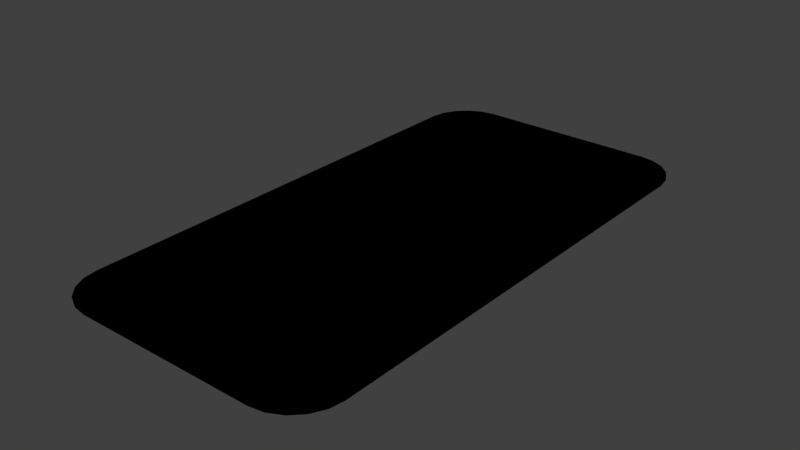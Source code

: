 # Source: 0.blend  (saved by Blender 2.79.0; exported with 4.5.12 LTS)
import bpy
from mathutils import Matrix  # noqa: F401  (used for matrix-valued properties, if any)

bpy.ops.wm.read_factory_settings(use_empty=True)
scene = bpy.context.scene
scene.name = 'Scene'

# ---- collections
col_collection_1 = bpy.data.collections.new('Collection 1'); scene.collection.children.link(col_collection_1)

# ---- materials (node trees are filled in below, after node groups)
mat_0 = bpy.data.materials.new('0')
mat_0.alpha_threshold = 0.0
mat_0.use_transparent_shadow = False
mat_0.roughness = 0.5
mat_ty = bpy.data.materials.new('tył')
mat_ty.alpha_threshold = 0.0
mat_ty.use_transparent_shadow = False
mat_ty.roughness = 0.5

# ---- material node trees
mat_0.use_nodes = True; mat_0.node_tree.nodes.clear()
_N = mat_0.node_tree.nodes; _L = mat_0.node_tree.links
n0 = _N.new('NodeUndefined'); n0.name = 'Output'; n0.location = (278, 289)
n0.inputs[1].default_value = 1.0
n1 = _N.new('NodeUndefined'); n1.name = 'Material'; n1.location = (-12, 289)
n1.inputs[1].default_value = (1.0, 1.0, 1.0, 1.0)
n1.inputs[2].default_value = 0.8
n1.inputs[3].default_value = (0.0, 0.0, 0.0)
n2 = _N.new('NodeUndefined'); n2.name = 'Texture'; n2.location = (-239, 210)
n2.inputs[0].default_value = (0.0, 0.0, 0.0)
_L.new(n1.outputs[0], n0.inputs[0])
_L.new(n2.outputs[1], n1.inputs[0])
mat_ty.use_nodes = True; mat_ty.node_tree.nodes.clear()
_N = mat_ty.node_tree.nodes; _L = mat_ty.node_tree.links
n0 = _N.new('NodeUndefined'); n0.name = 'Output'; n0.location = (300, 300)
n0.inputs[1].default_value = 1.0
n1 = _N.new('NodeUndefined'); n1.name = 'Material'; n1.location = (10, 300)
n1.inputs[1].default_value = (1.0, 1.0, 1.0, 1.0)
n1.inputs[2].default_value = 0.8
n1.inputs[3].default_value = (0.0, 0.0, 0.0)
n2 = _N.new('NodeUndefined'); n2.name = 'Texture'; n2.location = (-246, 241)
n2.inputs[0].default_value = (0.0, 0.0, 0.0)
_L.new(n1.outputs[0], n0.inputs[0])
_L.new(n2.outputs[1], n1.inputs[0])

# ---- world
world_world = bpy.data.worlds.new('World'); scene.world = world_world
world_world.color = (0.05088, 0.05088, 0.05088)
world_world.use_sun_shadow = False
world_world.sun_shadow_jitter_overblur = 0.0
world_world.cycles.sampling_method = 'MANUAL'

# ---- meshes
me_plane = bpy.data.meshes.new('Plane')
me_plane.from_pydata([(-0.7224, -2.003, 0.0), (-1.071, -1.654, 0.0), (-0.8301, -1.986, 0.0), (-0.9273, -1.936, 0.0), (-1.004, -1.859, 0.0), (-1.054, -1.762, 0.0), (0.971, -1.654, 0.0), (0.6224, -2.003, 0.0), (0.954, -1.762, 0.0), (0.9044, -1.859, 0.0), (0.8273, -1.936, 0.0), (0.7301, -1.986, 0.0), (-1.071, 1.65, 0.0), (-0.7224, 1.999, 0.0), (-1.054, 1.758, 0.0), (-1.004, 1.855, 0.0), (-0.9273, 1.932, 0.0), (-0.8301, 1.982, 0.0), (0.6224, 1.999, 0.0), (0.971, 1.65, 0.0), (0.7301, 1.982, 0.0), (0.8273, 1.932, 0.0), (0.9044, 1.855, 0.0), (0.954, 1.758, 0.0), (-1.071, -1.654, 0.01296), (-0.7224, -2.003, 0.01296), (-1.054, -1.762, 0.01296), (-1.004, -1.859, 0.01296), (-0.9273, -1.936, 0.01296), (-0.8301, -1.986, 0.01296), (-0.7224, 1.999, 0.01296), (-1.071, 1.65, 0.01296), (-0.8301, 1.982, 0.01296), (-0.9273, 1.932, 0.01296), (-1.004, 1.855, 0.01296), (-1.054, 1.758, 0.01296), (0.971, 1.65, 0.01296), (0.6224, 1.999, 0.01296), (0.954, 1.758, 0.01296), (0.9044, 1.855, 0.01296), (0.8273, 1.932, 0.01296), (0.7301, 1.982, 0.01296), (0.6224, -2.003, 0.01296), (0.971, -1.654, 0.01296), (0.7301, -1.986, 0.01296), (0.8273, -1.936, 0.01296), (0.9044, -1.859, 0.01296), (0.954, -1.762, 0.01296)], [], [(0, 7, 42, 25), (24, 26, 27, 28, 29, 25, 42, 44, 45, 46, 47, 43, 36, 38, 39, 40, 41, 37, 30, 32, 33, 34, 35, 31), (6, 19, 36, 43), (18, 13, 30, 37), (0, 2, 3, 4, 5, 1, 12, 14, 15, 16, 17, 13, 18, 20, 21, 22, 23, 19, 6, 8, 9, 10, 11, 7), (12, 31, 35, 14), (14, 35, 34, 15), (15, 34, 33, 16), (16, 33, 32, 17), (17, 32, 30, 13), (36, 19, 23, 38), (38, 23, 22, 39), (39, 22, 21, 40), (40, 21, 20, 41), (41, 20, 18, 37), (6, 43, 47, 8), (8, 47, 46, 9), (9, 46, 45, 10), (10, 45, 44, 11), (11, 44, 42, 7), (24, 1, 5, 26), (26, 5, 4, 27), (27, 4, 3, 28), (28, 3, 2, 29), (29, 2, 0, 25), (12, 1, 24, 31)])
me_plane.polygons.foreach_set('material_index', [0, 0, 0, 0, 1, 0, 0, 0, 0, 0, 0, 0, 0, 0, 0, 0, 0, 0, 0, 0, 0, 0, 0, 0, 0, 0])
_uv = me_plane.uv_layers.new(name='UVMap')
_uv.uv.foreach_set('vector', [2.071, 1.09, 2.071, 0.7558, 2.075, 0.7558, 2.075, 1.09, 0.9672, 0.9109, 0.9631, 0.9378, 0.9511, 0.9621, 0.9324, 0.9814, 0.9088, 0.9938, 0.8827, 0.998, 0.5565, 0.998, 0.5304, 0.9938, 0.5068, 0.9814, 0.4881, 0.9621, 0.4761, 0.9378, 0.472, 0.9109, 0.472, 0.08514, 0.4761, 0.05822, 0.4881, 0.03393, 0.5068, 0.01466, 0.5304, 0.00228, 0.5565, -0.001984, 0.8827, -0.001984, 0.9088, 0.00228, 0.9324, 0.01466, 0.9511, 0.03393, 0.9631, 0.05822, 0.9672, 0.08514, 2.065, 1.146, 2.065, 0.3205, 2.068, 0.3205, 2.068, 1.146, 2.075, 0.2989, 2.075, 0.6327, 2.071, 0.6327, 2.071, 0.2989, 0.3137, 0.9206, 0.2866, 0.9215, 0.2636, 0.9153, 0.2468, 0.9024, 0.238, 0.8842, 0.238, 0.8624, 0.2373, 0.1319, 0.2461, 0.1086, 0.2629, 0.08622, 0.2859, 0.06684, 0.313, 0.05239, 0.3415, 0.04428, 0.7323, 0.04532, 0.7594, 0.04434, 0.7824, 0.05059, 0.7992, 0.06346, 0.808, 0.08168, 0.808, 0.1035, 0.8087, 0.834, 0.7999, 0.8573, 0.7831, 0.8797, 0.7601, 0.899, 0.733, 0.9135, 0.7045, 0.9216, 2.071, 0.3012, 2.068, 0.3012, 2.068, 0.2743, 2.071, 0.2743, 2.071, 0.2743, 2.068, 0.2743, 2.068, 0.25, 2.071, 0.25, 2.075, 0.7069, 2.071, 0.7069, 2.071, 0.6855, 2.075, 0.6855, 2.075, 0.6855, 2.071, 0.6855, 2.071, 0.6599, 2.075, 0.6599, 2.075, 0.6599, 2.071, 0.6599, 2.071, 0.6327, 2.075, 0.6327, 2.068, 0.3205, 2.065, 0.3205, 2.065, 0.2936, 2.068, 0.2936, 2.068, 0.2936, 2.065, 0.2936, 2.065, 0.2693, 2.068, 0.2693, 2.068, 0.2693, 2.065, 0.2693, 2.065, 0.25, 2.068, 0.25, 2.071, 0.25, 2.075, 0.25, 2.075, 0.2727, 2.071, 0.2727, 2.071, 0.2727, 2.075, 0.2727, 2.075, 0.2989, 2.071, 0.2989, 2.065, 1.146, 2.068, 1.146, 2.068, 1.173, 2.065, 1.173, 2.065, 1.173, 2.068, 1.173, 2.068, 1.197, 2.065, 1.197, 2.065, 1.197, 2.068, 1.197, 2.068, 1.217, 2.065, 1.217, 2.071, 0.7069, 2.075, 0.7069, 2.075, 0.7296, 2.071, 0.7296, 2.071, 0.7296, 2.075, 0.7296, 2.075, 0.7558, 2.071, 0.7558, 2.068, 1.127, 2.071, 1.127, 2.071, 1.154, 2.068, 1.154, 2.068, 1.154, 2.071, 1.154, 2.071, 1.178, 2.068, 1.178, 2.075, 1.164, 2.071, 1.164, 2.071, 1.142, 2.075, 1.142, 2.075, 1.142, 2.071, 1.142, 2.071, 1.117, 2.075, 1.117, 2.075, 1.117, 2.071, 1.117, 2.071, 1.09, 2.075, 1.09, 2.071, 0.3012, 2.071, 1.127, 2.068, 1.127, 2.068, 0.3012])
me_plane.materials.append(mat_0)
me_plane.materials.append(mat_ty)
me_plane.use_remesh_preserve_volume = False
me_plane.use_remesh_preserve_attributes = False
me_plane.use_mirror_vertex_groups = False
me_plane.update()

# ---- objects
ob_0 = bpy.data.objects.new('0', me_plane)

# ---- transforms, parenting, visibility, modifiers, constraints
ob_0.location = (0.0, 0.0, 0.0)
ob_0.rotation_euler = (0.0, -0.0, 3.142)
ob_0.lineart.crease_threshold = 0.0
_vg = ob_0.vertex_groups.new(name='Group')

# ---- collection membership
col_collection_1.objects.link(ob_0)

# ---- scene / render settings (as saved in the file)
scene.frame_start = 1; scene.frame_end = 250; scene.frame_set(0)
scene.render.engine = 'BLENDER_EEVEE_NEXT'
scene.render.resolution_percentage = 50
scene.render.dither_intensity = 0.0
scene.cycles.use_denoising = False
scene.cycles.samples = 128
scene.cycles.sampling_pattern = 'TABULATED_SOBOL'
scene.cycles.use_adaptive_sampling = False
scene.cycles.use_light_tree = False
scene.cycles.blur_glossy = 0.0
scene.cycles.sample_clamp_indirect = 0.0
scene.view_settings.view_transform = 'Standard'
bpy.context.view_layer.update()

# ---- added for rendering (the .blend has no active camera and no usable light): camera, sun
cam_auto = bpy.data.cameras.new('AutoCamera')
cam_auto.lens = 50.0
cam_auto.sensor_width = 36.0
cam_auto.clip_end = 1000.0
ob_auto_camera = bpy.data.objects.new('AutoCamera', cam_auto)
scene.collection.objects.link(ob_auto_camera)
ob_auto_camera.location = (4.20668, -4.98615, 3.33182)
ob_auto_camera.rotation_euler = (1.09748, -7.21219e-08, 0.694738)
scene.camera = ob_auto_camera
light_auto_sun = bpy.data.lights.new('AutoSun', 'SUN')
light_auto_sun.energy = 3.0
light_auto_sun.angle = 0.0523599
ob_auto_sun = bpy.data.objects.new('AutoSun', light_auto_sun)
scene.collection.objects.link(ob_auto_sun)
ob_auto_sun.rotation_euler = (0.872665, 0.174533, 0.523599)
bpy.context.view_layer.update()
